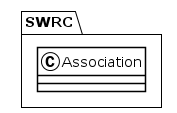

The diagram above was rendered by PlantUML. Its source (embedded in the PNG):
@startuml
!theme plain
package SWRC {
class Association {
}
}
@enduml